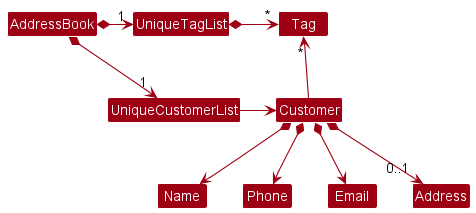

The diagram above was rendered by PlantUML. Its source (embedded in the PNG):
@startuml
!include style.puml
skinparam arrowThickness 1.1
skinparam arrowColor MODEL_COLOR
skinparam classBackgroundColor MODEL_COLOR

AddressBook *-right-> "1" UniqueCustomerList
AddressBook *-right-> "1" UniqueTagList
UniqueTagList -[hidden]down- UniqueCustomerList
UniqueTagList -[hidden]down- UniqueCustomerList

UniqueTagList *-right-> "*" Tag
UniqueCustomerList -right-> Customer

Customer -up-> "*" Tag

Customer *--> Name
Customer *--> Phone
Customer *--> Email
Customer *--> "0..1" Address
@enduml